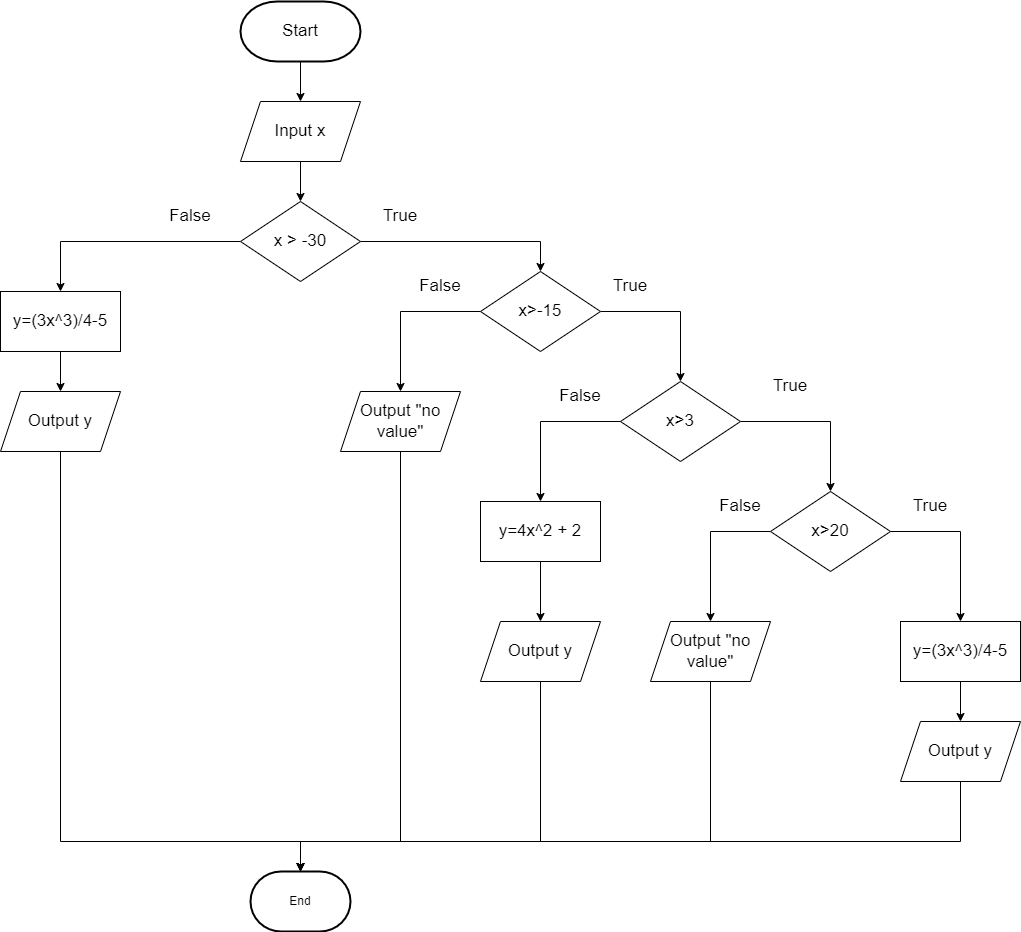

The diagram above was exported from draw.io. Its source (the exported page's mxGraphModel, read from the mxfile embedded in the PNG):
<mxGraphModel dx="1114" dy="578" grid="1" gridSize="10" guides="1" tooltips="1" connect="1" arrows="1" fold="1" page="1" pageScale="1" pageWidth="850" pageHeight="1100" math="0" shadow="0">
  <root>
    <mxCell id="0" />
    <mxCell id="1" parent="0" />
    <mxCell id="BG-6dr7YHhmB3bdut05--4" style="edgeStyle=orthogonalEdgeStyle;rounded=0;orthogonalLoop=1;jettySize=auto;html=1;exitX=0.5;exitY=1;exitDx=0;exitDy=0;exitPerimeter=0;entryX=0.5;entryY=0;entryDx=0;entryDy=0;" parent="1" source="BG-6dr7YHhmB3bdut05--1" target="BG-6dr7YHhmB3bdut05--3" edge="1">
      <mxGeometry relative="1" as="geometry" />
    </mxCell>
    <mxCell id="BG-6dr7YHhmB3bdut05--1" value="&lt;font style=&quot;font-size: 17px;&quot;&gt;Start&lt;/font&gt;" style="strokeWidth=2;html=1;shape=mxgraph.flowchart.terminator;whiteSpace=wrap;" parent="1" vertex="1">
      <mxGeometry x="360" y="20" width="120" height="60" as="geometry" />
    </mxCell>
    <mxCell id="BG-6dr7YHhmB3bdut05--2" value="End" style="strokeWidth=2;html=1;shape=mxgraph.flowchart.terminator;whiteSpace=wrap;" parent="1" vertex="1">
      <mxGeometry x="370" y="890" width="100" height="60" as="geometry" />
    </mxCell>
    <mxCell id="BG-6dr7YHhmB3bdut05--7" style="edgeStyle=orthogonalEdgeStyle;rounded=0;orthogonalLoop=1;jettySize=auto;html=1;exitX=0.5;exitY=1;exitDx=0;exitDy=0;entryX=0.5;entryY=0;entryDx=0;entryDy=0;" parent="1" source="BG-6dr7YHhmB3bdut05--3" target="BG-6dr7YHhmB3bdut05--5" edge="1">
      <mxGeometry relative="1" as="geometry" />
    </mxCell>
    <mxCell id="BG-6dr7YHhmB3bdut05--3" value="&lt;font style=&quot;font-size: 17px;&quot;&gt;Input x&lt;/font&gt;" style="shape=parallelogram;perimeter=parallelogramPerimeter;whiteSpace=wrap;html=1;fixedSize=1;" parent="1" vertex="1">
      <mxGeometry x="360" y="120" width="120" height="60" as="geometry" />
    </mxCell>
    <mxCell id="BG-6dr7YHhmB3bdut05--49" style="edgeStyle=orthogonalEdgeStyle;rounded=0;orthogonalLoop=1;jettySize=auto;html=1;" parent="1" source="BG-6dr7YHhmB3bdut05--5" target="BG-6dr7YHhmB3bdut05--9" edge="1">
      <mxGeometry relative="1" as="geometry" />
    </mxCell>
    <mxCell id="BG-6dr7YHhmB3bdut05--50" style="edgeStyle=orthogonalEdgeStyle;rounded=0;orthogonalLoop=1;jettySize=auto;html=1;entryX=0.5;entryY=0;entryDx=0;entryDy=0;" parent="1" source="BG-6dr7YHhmB3bdut05--5" target="BG-6dr7YHhmB3bdut05--19" edge="1">
      <mxGeometry relative="1" as="geometry" />
    </mxCell>
    <mxCell id="BG-6dr7YHhmB3bdut05--5" value="&lt;font style=&quot;font-size: 17px;&quot;&gt;x &amp;gt; -30&lt;/font&gt;" style="rhombus;whiteSpace=wrap;html=1;" parent="1" vertex="1">
      <mxGeometry x="360" y="220" width="120" height="80" as="geometry" />
    </mxCell>
    <mxCell id="BG-6dr7YHhmB3bdut05--15" style="edgeStyle=orthogonalEdgeStyle;rounded=0;orthogonalLoop=1;jettySize=auto;html=1;exitX=0.5;exitY=1;exitDx=0;exitDy=0;entryX=0.5;entryY=0;entryDx=0;entryDy=0;" parent="1" source="BG-6dr7YHhmB3bdut05--9" target="BG-6dr7YHhmB3bdut05--14" edge="1">
      <mxGeometry relative="1" as="geometry" />
    </mxCell>
    <mxCell id="BG-6dr7YHhmB3bdut05--9" value="&lt;font style=&quot;font-size: 17px;&quot;&gt;y=(3x^3)/4-5&lt;/font&gt;" style="rounded=0;whiteSpace=wrap;html=1;" parent="1" vertex="1">
      <mxGeometry x="120" y="310" width="120" height="60" as="geometry" />
    </mxCell>
    <mxCell id="BG-6dr7YHhmB3bdut05--13" value="&lt;span style=&quot;font-size: 17px;&quot;&gt;True&lt;/span&gt;" style="text;html=1;strokeColor=none;fillColor=none;align=center;verticalAlign=middle;whiteSpace=wrap;rounded=0;" parent="1" vertex="1">
      <mxGeometry x="490" y="220" width="60" height="30" as="geometry" />
    </mxCell>
    <mxCell id="BG-6dr7YHhmB3bdut05--70" style="edgeStyle=orthogonalEdgeStyle;rounded=0;orthogonalLoop=1;jettySize=auto;html=1;" parent="1" source="BG-6dr7YHhmB3bdut05--14" target="BG-6dr7YHhmB3bdut05--2" edge="1">
      <mxGeometry relative="1" as="geometry">
        <Array as="points">
          <mxPoint x="180" y="860" />
          <mxPoint x="420" y="860" />
        </Array>
      </mxGeometry>
    </mxCell>
    <mxCell id="BG-6dr7YHhmB3bdut05--14" value="&lt;font style=&quot;font-size: 17px;&quot;&gt;Output y&lt;/font&gt;" style="shape=parallelogram;perimeter=parallelogramPerimeter;whiteSpace=wrap;html=1;fixedSize=1;" parent="1" vertex="1">
      <mxGeometry x="120" y="410" width="120" height="60" as="geometry" />
    </mxCell>
    <mxCell id="BG-6dr7YHhmB3bdut05--26" style="edgeStyle=orthogonalEdgeStyle;rounded=0;orthogonalLoop=1;jettySize=auto;html=1;" parent="1" source="BG-6dr7YHhmB3bdut05--19" target="BG-6dr7YHhmB3bdut05--25" edge="1">
      <mxGeometry relative="1" as="geometry" />
    </mxCell>
    <mxCell id="BG-6dr7YHhmB3bdut05--51" style="edgeStyle=orthogonalEdgeStyle;rounded=0;orthogonalLoop=1;jettySize=auto;html=1;entryX=0.5;entryY=0;entryDx=0;entryDy=0;" parent="1" source="BG-6dr7YHhmB3bdut05--19" target="BG-6dr7YHhmB3bdut05--45" edge="1">
      <mxGeometry relative="1" as="geometry" />
    </mxCell>
    <mxCell id="BG-6dr7YHhmB3bdut05--19" value="&lt;font style=&quot;font-size: 17px;&quot;&gt;x&amp;gt;-15&lt;/font&gt;" style="rhombus;whiteSpace=wrap;html=1;" parent="1" vertex="1">
      <mxGeometry x="600" y="290" width="120" height="80" as="geometry" />
    </mxCell>
    <mxCell id="BG-6dr7YHhmB3bdut05--55" style="edgeStyle=orthogonalEdgeStyle;rounded=0;orthogonalLoop=1;jettySize=auto;html=1;" parent="1" source="BG-6dr7YHhmB3bdut05--25" target="BG-6dr7YHhmB3bdut05--29" edge="1">
      <mxGeometry relative="1" as="geometry" />
    </mxCell>
    <mxCell id="BG-6dr7YHhmB3bdut05--59" style="edgeStyle=orthogonalEdgeStyle;rounded=0;orthogonalLoop=1;jettySize=auto;html=1;" parent="1" source="BG-6dr7YHhmB3bdut05--25" target="BG-6dr7YHhmB3bdut05--58" edge="1">
      <mxGeometry relative="1" as="geometry" />
    </mxCell>
    <mxCell id="BG-6dr7YHhmB3bdut05--25" value="&lt;font style=&quot;font-size: 17px;&quot;&gt;x&amp;gt;3&lt;/font&gt;" style="rhombus;whiteSpace=wrap;html=1;" parent="1" vertex="1">
      <mxGeometry x="740" y="400" width="120" height="80" as="geometry" />
    </mxCell>
    <mxCell id="BG-6dr7YHhmB3bdut05--60" style="edgeStyle=orthogonalEdgeStyle;rounded=0;orthogonalLoop=1;jettySize=auto;html=1;entryX=0.5;entryY=0;entryDx=0;entryDy=0;" parent="1" source="BG-6dr7YHhmB3bdut05--29" target="BG-6dr7YHhmB3bdut05--35" edge="1">
      <mxGeometry relative="1" as="geometry" />
    </mxCell>
    <mxCell id="BG-6dr7YHhmB3bdut05--29" value="&lt;font style=&quot;font-size: 17px;&quot;&gt;y=4x^2 + 2&lt;/font&gt;" style="rounded=0;whiteSpace=wrap;html=1;" parent="1" vertex="1">
      <mxGeometry x="600" y="520" width="120" height="60" as="geometry" />
    </mxCell>
    <mxCell id="BG-6dr7YHhmB3bdut05--72" style="edgeStyle=orthogonalEdgeStyle;rounded=0;orthogonalLoop=1;jettySize=auto;html=1;" parent="1" source="BG-6dr7YHhmB3bdut05--35" target="BG-6dr7YHhmB3bdut05--2" edge="1">
      <mxGeometry relative="1" as="geometry">
        <Array as="points">
          <mxPoint x="660" y="860" />
          <mxPoint x="420" y="860" />
        </Array>
      </mxGeometry>
    </mxCell>
    <mxCell id="BG-6dr7YHhmB3bdut05--35" value="&lt;font style=&quot;font-size: 17px;&quot;&gt;Output y&lt;/font&gt;" style="shape=parallelogram;perimeter=parallelogramPerimeter;whiteSpace=wrap;html=1;fixedSize=1;" parent="1" vertex="1">
      <mxGeometry x="600" y="640" width="120" height="60" as="geometry" />
    </mxCell>
    <mxCell id="BG-6dr7YHhmB3bdut05--71" style="edgeStyle=orthogonalEdgeStyle;rounded=0;orthogonalLoop=1;jettySize=auto;html=1;" parent="1" source="BG-6dr7YHhmB3bdut05--45" target="BG-6dr7YHhmB3bdut05--2" edge="1">
      <mxGeometry relative="1" as="geometry">
        <Array as="points">
          <mxPoint x="520" y="860" />
          <mxPoint x="420" y="860" />
        </Array>
      </mxGeometry>
    </mxCell>
    <mxCell id="BG-6dr7YHhmB3bdut05--45" value="&lt;font style=&quot;font-size: 17px;&quot;&gt;Output &quot;no value&quot;&lt;/font&gt;" style="shape=parallelogram;perimeter=parallelogramPerimeter;whiteSpace=wrap;html=1;fixedSize=1;" parent="1" vertex="1">
      <mxGeometry x="460" y="410" width="120" height="60" as="geometry" />
    </mxCell>
    <mxCell id="BG-6dr7YHhmB3bdut05--52" value="&lt;font style=&quot;font-size: 17px;&quot;&gt;False&lt;/font&gt;" style="text;html=1;strokeColor=none;fillColor=none;align=center;verticalAlign=middle;whiteSpace=wrap;rounded=0;" parent="1" vertex="1">
      <mxGeometry x="280" y="220" width="60" height="30" as="geometry" />
    </mxCell>
    <mxCell id="BG-6dr7YHhmB3bdut05--53" value="&lt;font style=&quot;font-size: 17px;&quot;&gt;False&lt;/font&gt;" style="text;html=1;strokeColor=none;fillColor=none;align=center;verticalAlign=middle;whiteSpace=wrap;rounded=0;" parent="1" vertex="1">
      <mxGeometry x="530" y="290" width="60" height="30" as="geometry" />
    </mxCell>
    <mxCell id="BG-6dr7YHhmB3bdut05--54" value="&lt;span style=&quot;font-size: 17px;&quot;&gt;True&lt;/span&gt;" style="text;html=1;strokeColor=none;fillColor=none;align=center;verticalAlign=middle;whiteSpace=wrap;rounded=0;" parent="1" vertex="1">
      <mxGeometry x="720" y="290" width="60" height="30" as="geometry" />
    </mxCell>
    <mxCell id="BG-6dr7YHhmB3bdut05--56" value="&lt;span style=&quot;font-size: 17px;&quot;&gt;True&lt;/span&gt;" style="text;html=1;strokeColor=none;fillColor=none;align=center;verticalAlign=middle;whiteSpace=wrap;rounded=0;" parent="1" vertex="1">
      <mxGeometry x="880" y="390" width="60" height="30" as="geometry" />
    </mxCell>
    <mxCell id="BG-6dr7YHhmB3bdut05--57" value="&lt;font style=&quot;font-size: 17px;&quot;&gt;False&lt;/font&gt;" style="text;html=1;strokeColor=none;fillColor=none;align=center;verticalAlign=middle;whiteSpace=wrap;rounded=0;" parent="1" vertex="1">
      <mxGeometry x="670" y="400" width="60" height="30" as="geometry" />
    </mxCell>
    <mxCell id="BG-6dr7YHhmB3bdut05--62" style="edgeStyle=orthogonalEdgeStyle;rounded=0;orthogonalLoop=1;jettySize=auto;html=1;entryX=0.5;entryY=0;entryDx=0;entryDy=0;" parent="1" source="BG-6dr7YHhmB3bdut05--58" target="BG-6dr7YHhmB3bdut05--61" edge="1">
      <mxGeometry relative="1" as="geometry" />
    </mxCell>
    <mxCell id="BG-6dr7YHhmB3bdut05--76" style="edgeStyle=orthogonalEdgeStyle;rounded=0;orthogonalLoop=1;jettySize=auto;html=1;entryX=0.5;entryY=0;entryDx=0;entryDy=0;" parent="1" source="BG-6dr7YHhmB3bdut05--58" target="BG-6dr7YHhmB3bdut05--75" edge="1">
      <mxGeometry relative="1" as="geometry">
        <Array as="points">
          <mxPoint x="830" y="550" />
        </Array>
      </mxGeometry>
    </mxCell>
    <mxCell id="BG-6dr7YHhmB3bdut05--58" value="&lt;font style=&quot;font-size: 17px;&quot;&gt;x&amp;gt;20&lt;br&gt;&lt;/font&gt;" style="rhombus;whiteSpace=wrap;html=1;" parent="1" vertex="1">
      <mxGeometry x="890" y="510" width="120" height="80" as="geometry" />
    </mxCell>
    <mxCell id="BG-6dr7YHhmB3bdut05--64" style="edgeStyle=orthogonalEdgeStyle;rounded=0;orthogonalLoop=1;jettySize=auto;html=1;" parent="1" source="BG-6dr7YHhmB3bdut05--61" target="BG-6dr7YHhmB3bdut05--63" edge="1">
      <mxGeometry relative="1" as="geometry" />
    </mxCell>
    <mxCell id="BG-6dr7YHhmB3bdut05--61" value="&lt;font style=&quot;font-size: 17px;&quot;&gt;y=(3x^3)/4-5&lt;/font&gt;" style="rounded=0;whiteSpace=wrap;html=1;" parent="1" vertex="1">
      <mxGeometry x="1020" y="640" width="120" height="60" as="geometry" />
    </mxCell>
    <mxCell id="BG-6dr7YHhmB3bdut05--73" style="edgeStyle=orthogonalEdgeStyle;rounded=0;orthogonalLoop=1;jettySize=auto;html=1;entryX=0.5;entryY=0;entryDx=0;entryDy=0;entryPerimeter=0;" parent="1" source="BG-6dr7YHhmB3bdut05--63" target="BG-6dr7YHhmB3bdut05--2" edge="1">
      <mxGeometry relative="1" as="geometry">
        <Array as="points">
          <mxPoint x="1080" y="860" />
          <mxPoint x="420" y="860" />
        </Array>
      </mxGeometry>
    </mxCell>
    <mxCell id="BG-6dr7YHhmB3bdut05--63" value="&lt;font style=&quot;font-size: 17px;&quot;&gt;Output y&lt;/font&gt;" style="shape=parallelogram;perimeter=parallelogramPerimeter;whiteSpace=wrap;html=1;fixedSize=1;" parent="1" vertex="1">
      <mxGeometry x="1020" y="740" width="120" height="60" as="geometry" />
    </mxCell>
    <mxCell id="BG-6dr7YHhmB3bdut05--74" value="&lt;span style=&quot;font-size: 17px;&quot;&gt;True&lt;/span&gt;" style="text;html=1;strokeColor=none;fillColor=none;align=center;verticalAlign=middle;whiteSpace=wrap;rounded=0;" parent="1" vertex="1">
      <mxGeometry x="1020" y="510" width="60" height="30" as="geometry" />
    </mxCell>
    <mxCell id="BG-6dr7YHhmB3bdut05--78" style="edgeStyle=orthogonalEdgeStyle;rounded=0;orthogonalLoop=1;jettySize=auto;html=1;" parent="1" source="BG-6dr7YHhmB3bdut05--75" target="BG-6dr7YHhmB3bdut05--2" edge="1">
      <mxGeometry relative="1" as="geometry">
        <Array as="points">
          <mxPoint x="830" y="860" />
          <mxPoint x="420" y="860" />
        </Array>
      </mxGeometry>
    </mxCell>
    <mxCell id="BG-6dr7YHhmB3bdut05--75" value="&lt;font style=&quot;font-size: 17px;&quot;&gt;Output &quot;no value&quot;&lt;/font&gt;" style="shape=parallelogram;perimeter=parallelogramPerimeter;whiteSpace=wrap;html=1;fixedSize=1;" parent="1" vertex="1">
      <mxGeometry x="770" y="640" width="120" height="60" as="geometry" />
    </mxCell>
    <mxCell id="BG-6dr7YHhmB3bdut05--77" value="&lt;font style=&quot;font-size: 17px;&quot;&gt;False&lt;/font&gt;" style="text;html=1;strokeColor=none;fillColor=none;align=center;verticalAlign=middle;whiteSpace=wrap;rounded=0;" parent="1" vertex="1">
      <mxGeometry x="830" y="510" width="60" height="30" as="geometry" />
    </mxCell>
  </root>
</mxGraphModel>